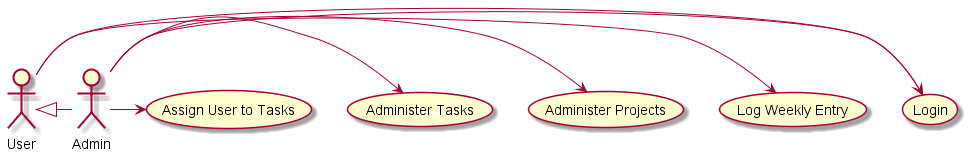

The diagram above was rendered by PlantUML. Its source (embedded in the PNG):
@startuml  doc-files/totask2.design.usercases.png

User <|-- Admin

    User  -> (Login)
    User  -> (Log Weekly Entry)

    Admin -> (Administer Projects)
    Admin -> (Administer Tasks)
    Admin -> (Assign User to Tasks)
    Admin -> (Login)    

@enduml